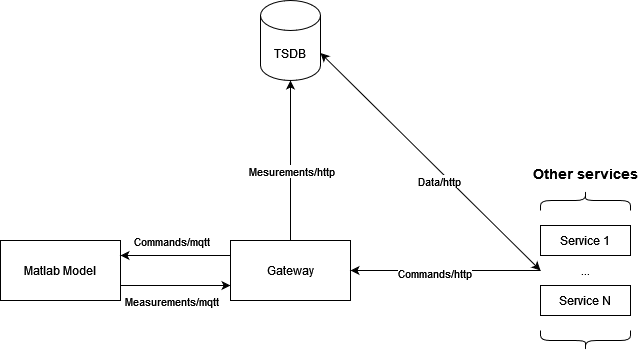

The diagram above was exported from draw.io. Its source (the exported page's mxGraphModel, read from the mxfile embedded in the PNG):
<mxGraphModel dx="1434" dy="754" grid="1" gridSize="10" guides="1" tooltips="1" connect="1" arrows="1" fold="1" page="1" pageScale="1" pageWidth="827" pageHeight="1169" math="0" shadow="0">
  <root>
    <mxCell id="0" />
    <mxCell id="1" parent="0" />
    <mxCell id="s2LVM-95NKHf_-tHiVWO-1" value="TSDB" style="shape=cylinder3;whiteSpace=wrap;html=1;boundedLbl=1;backgroundOutline=1;size=15;" vertex="1" parent="1">
      <mxGeometry x="290" y="140" width="60" height="80" as="geometry" />
    </mxCell>
    <mxCell id="s2LVM-95NKHf_-tHiVWO-9" style="edgeStyle=orthogonalEdgeStyle;rounded=0;orthogonalLoop=1;jettySize=auto;html=1;exitX=1;exitY=0.75;exitDx=0;exitDy=0;entryX=0;entryY=0.75;entryDx=0;entryDy=0;" edge="1" parent="1" source="s2LVM-95NKHf_-tHiVWO-2" target="s2LVM-95NKHf_-tHiVWO-3">
      <mxGeometry relative="1" as="geometry" />
    </mxCell>
    <mxCell id="s2LVM-95NKHf_-tHiVWO-10" value="Measurements/mqtt" style="edgeLabel;html=1;align=center;verticalAlign=middle;resizable=0;points=[];" vertex="1" connectable="0" parent="s2LVM-95NKHf_-tHiVWO-9">
      <mxGeometry x="-0.2545" y="-2" relative="1" as="geometry">
        <mxPoint x="9" y="13" as="offset" />
      </mxGeometry>
    </mxCell>
    <mxCell id="s2LVM-95NKHf_-tHiVWO-2" value="Matlab Model" style="rounded=0;whiteSpace=wrap;html=1;" vertex="1" parent="1">
      <mxGeometry x="30" y="380" width="120" height="60" as="geometry" />
    </mxCell>
    <mxCell id="s2LVM-95NKHf_-tHiVWO-3" value="Gateway" style="rounded=0;whiteSpace=wrap;html=1;" vertex="1" parent="1">
      <mxGeometry x="260" y="380" width="120" height="60" as="geometry" />
    </mxCell>
    <mxCell id="s2LVM-95NKHf_-tHiVWO-5" value="" style="endArrow=classic;html=1;rounded=0;entryX=0.5;entryY=1;entryDx=0;entryDy=0;entryPerimeter=0;exitX=0.5;exitY=0;exitDx=0;exitDy=0;" edge="1" parent="1" source="s2LVM-95NKHf_-tHiVWO-3" target="s2LVM-95NKHf_-tHiVWO-1">
      <mxGeometry width="50" height="50" relative="1" as="geometry">
        <mxPoint x="420" y="410" as="sourcePoint" />
        <mxPoint x="470" y="360" as="targetPoint" />
      </mxGeometry>
    </mxCell>
    <mxCell id="s2LVM-95NKHf_-tHiVWO-11" value="Mesurements/http" style="edgeLabel;html=1;align=center;verticalAlign=middle;resizable=0;points=[];" vertex="1" connectable="0" parent="s2LVM-95NKHf_-tHiVWO-5">
      <mxGeometry x="-0.125" relative="1" as="geometry">
        <mxPoint as="offset" />
      </mxGeometry>
    </mxCell>
    <mxCell id="s2LVM-95NKHf_-tHiVWO-7" value="" style="endArrow=classic;html=1;rounded=0;entryX=1;entryY=0.25;entryDx=0;entryDy=0;exitX=0;exitY=0.25;exitDx=0;exitDy=0;" edge="1" parent="1" source="s2LVM-95NKHf_-tHiVWO-3" target="s2LVM-95NKHf_-tHiVWO-2">
      <mxGeometry width="50" height="50" relative="1" as="geometry">
        <mxPoint x="430" y="550" as="sourcePoint" />
        <mxPoint x="480" y="500" as="targetPoint" />
      </mxGeometry>
    </mxCell>
    <mxCell id="s2LVM-95NKHf_-tHiVWO-8" value="Commands/mqtt" style="edgeLabel;html=1;align=center;verticalAlign=middle;resizable=0;points=[];" vertex="1" connectable="0" parent="s2LVM-95NKHf_-tHiVWO-7">
      <mxGeometry x="0.5091" relative="1" as="geometry">
        <mxPoint x="23" y="-15" as="offset" />
      </mxGeometry>
    </mxCell>
    <mxCell id="s2LVM-95NKHf_-tHiVWO-23" value="" style="endArrow=classic;startArrow=classic;html=1;rounded=0;exitX=1;exitY=0;exitDx=0;exitDy=52.5;exitPerimeter=0;entryX=0;entryY=0.5;entryDx=0;entryDy=0;" edge="1" parent="1" source="s2LVM-95NKHf_-tHiVWO-1" target="s2LVM-95NKHf_-tHiVWO-36">
      <mxGeometry width="50" height="50" relative="1" as="geometry">
        <mxPoint x="420" y="410" as="sourcePoint" />
        <mxPoint x="570" y="410" as="targetPoint" />
      </mxGeometry>
    </mxCell>
    <mxCell id="s2LVM-95NKHf_-tHiVWO-24" value="Data/http" style="edgeLabel;html=1;align=center;verticalAlign=middle;resizable=0;points=[];" vertex="1" connectable="0" parent="s2LVM-95NKHf_-tHiVWO-23">
      <mxGeometry x="-0.0228" y="1" relative="1" as="geometry">
        <mxPoint x="10" y="23" as="offset" />
      </mxGeometry>
    </mxCell>
    <mxCell id="s2LVM-95NKHf_-tHiVWO-28" value="" style="endArrow=classic;html=1;rounded=0;entryX=1;entryY=0.5;entryDx=0;entryDy=0;exitX=0;exitY=0.5;exitDx=0;exitDy=0;" edge="1" parent="1" source="s2LVM-95NKHf_-tHiVWO-36" target="s2LVM-95NKHf_-tHiVWO-3">
      <mxGeometry width="50" height="50" relative="1" as="geometry">
        <mxPoint x="570" y="410" as="sourcePoint" />
        <mxPoint x="470" y="360" as="targetPoint" />
      </mxGeometry>
    </mxCell>
    <mxCell id="s2LVM-95NKHf_-tHiVWO-29" value="Commands/http" style="edgeLabel;html=1;align=center;verticalAlign=middle;resizable=0;points=[];" vertex="1" connectable="0" parent="s2LVM-95NKHf_-tHiVWO-28">
      <mxGeometry x="0.1222" y="2" relative="1" as="geometry">
        <mxPoint as="offset" />
      </mxGeometry>
    </mxCell>
    <mxCell id="s2LVM-95NKHf_-tHiVWO-33" value="&lt;font style=&quot;font-size: 14px;&quot;&gt;Other services&lt;/font&gt;" style="text;strokeColor=none;fillColor=none;html=1;fontSize=24;fontStyle=1;verticalAlign=middle;align=center;" vertex="1" parent="1">
      <mxGeometry x="565" y="290" width="100" height="40" as="geometry" />
    </mxCell>
    <mxCell id="s2LVM-95NKHf_-tHiVWO-34" value="Service 1" style="rounded=0;whiteSpace=wrap;html=1;" vertex="1" parent="1">
      <mxGeometry x="570" y="365" width="90" height="30" as="geometry" />
    </mxCell>
    <mxCell id="s2LVM-95NKHf_-tHiVWO-35" value="" style="shape=curlyBracket;whiteSpace=wrap;html=1;rounded=1;flipH=1;labelPosition=right;verticalLabelPosition=middle;align=left;verticalAlign=middle;rotation=-90;" vertex="1" parent="1">
      <mxGeometry x="605" y="295" width="20" height="90" as="geometry" />
    </mxCell>
    <mxCell id="s2LVM-95NKHf_-tHiVWO-36" value="..." style="text;html=1;strokeColor=none;fillColor=none;align=center;verticalAlign=middle;whiteSpace=wrap;rounded=0;" vertex="1" parent="1">
      <mxGeometry x="570" y="395" width="90" height="30" as="geometry" />
    </mxCell>
    <mxCell id="s2LVM-95NKHf_-tHiVWO-37" value="" style="shape=curlyBracket;whiteSpace=wrap;html=1;rounded=1;flipH=1;labelPosition=right;verticalLabelPosition=middle;align=left;verticalAlign=middle;rotation=90;" vertex="1" parent="1">
      <mxGeometry x="605" y="435" width="20" height="90" as="geometry" />
    </mxCell>
    <mxCell id="s2LVM-95NKHf_-tHiVWO-38" value="Service N" style="rounded=0;whiteSpace=wrap;html=1;" vertex="1" parent="1">
      <mxGeometry x="570" y="425" width="90" height="30" as="geometry" />
    </mxCell>
  </root>
</mxGraphModel>